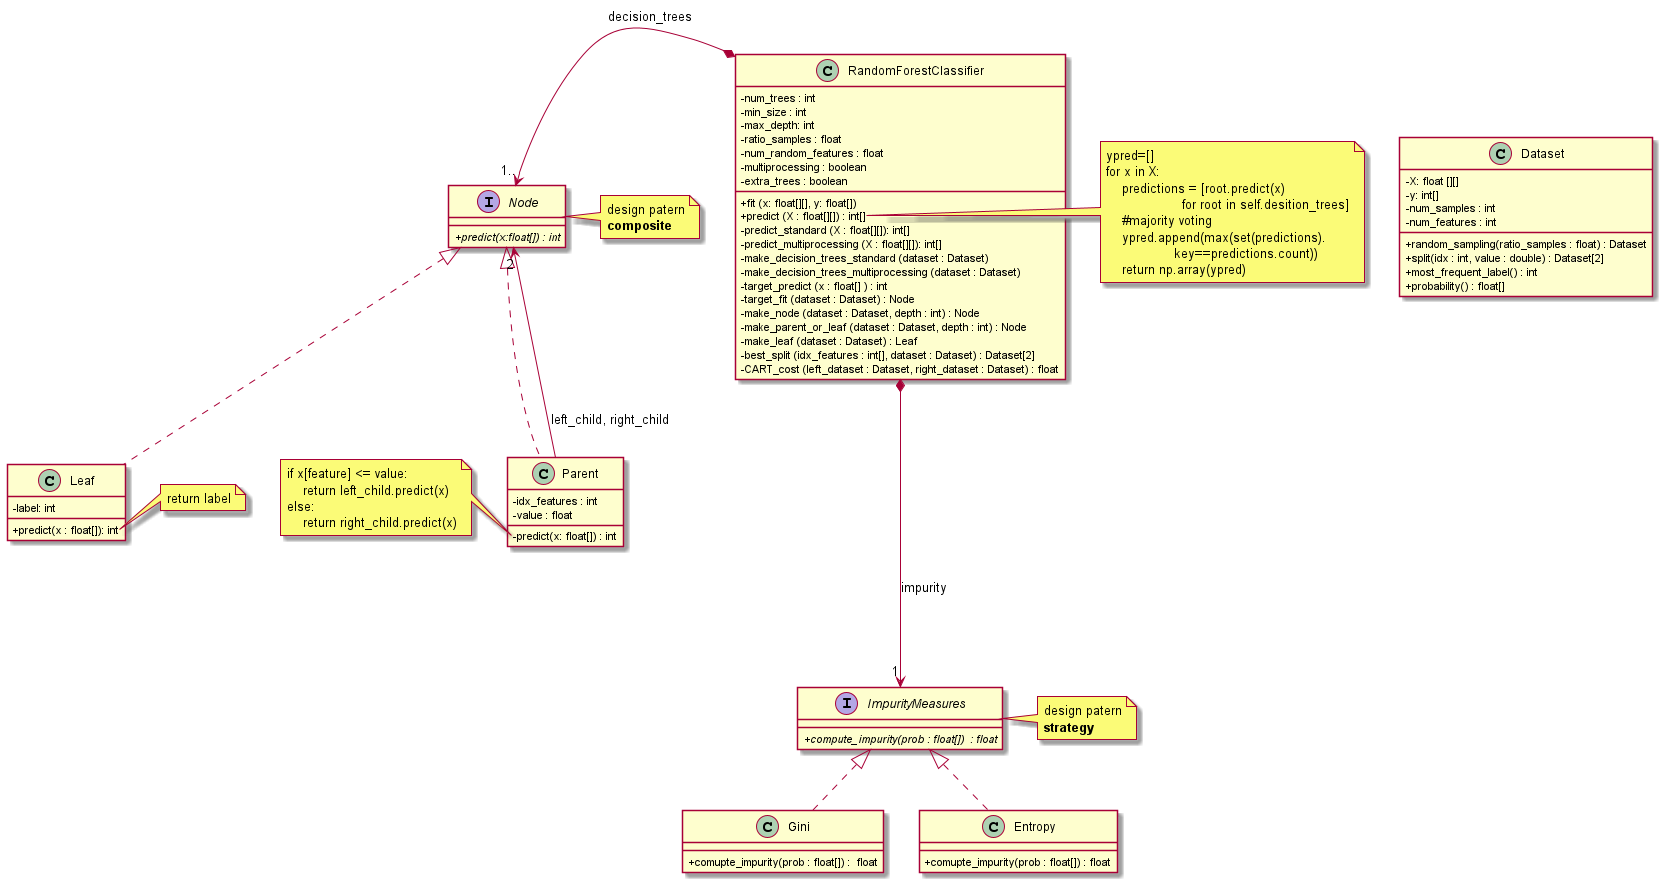

The diagram above was rendered by PlantUML. Its source (embedded in the PNG):
@startuml
'https://plantuml.com/class-diagram
skinparam classAttributeIconSize 0

class RandomForestClassifier {
-num_trees : int
-min_size : int
-max_depth: int
-ratio_samples : float
-num_random_features : float
-multiprocessing : boolean
-extra_trees : boolean

+fit (x: float[][], y: float[])
+predict (X : float[][]) : int[]
-predict_standard (X : float[][]): int[]
-predict_multiprocessing (X : float[][]): int[]
-make_decision_trees_standard (dataset : Dataset)
-make_decision_trees_multiprocessing (dataset : Dataset)
-target_predict (x : float[] ) : int
-target_fit (dataset : Dataset) : Node
-make_node (dataset : Dataset, depth : int) : Node
-make_parent_or_leaf (dataset : Dataset, depth : int) : Node
-make_leaf (dataset : Dataset) : Leaf
-best_split (idx_features : int[], dataset : Dataset) : Dataset[2]
-CART_cost (left_dataset : Dataset, right_dataset : Dataset) : float
}

interface Node {
//+predict(x:float[]) : int//
}

interface ImpurityMeasures{
//+compute_impurity(prob : float[])  : float//
}

class Gini implements ImpurityMeasures {
+comupte_impurity(prob : float[]) :  float
}

class Entropy implements ImpurityMeasures {
+comupte_impurity(prob : float[]) : float
}

class Dataset {
-X: float [][]
-y: int[]
-num_samples : int
-num_features : int
+random_sampling(ratio_samples : float) : Dataset
+split(idx : int, value : double) : Dataset[2]
+most_frequent_label() : int
+probability() : float[]
}

class Leaf implements Node{
-label: int
+predict(x : float[]): int
}

class Parent implements Node{
-idx_features : int
-value : float
-predict(x: float[]) : int
}

note right of Leaf::predict
return label
end note

note left of Parent::predict
if x[feature] <= value:
    return left_child.predict(x)
else:
    return right_child.predict(x)
end note

note right of RandomForestClassifier::predict
ypred=[]
for x in X:
    predictions = [root.predict(x)
                   for root in self.desition_trees]
    #majority voting
    ypred.append(max(set(predictions).
                 key==predictions.count))
    return np.array(ypred)
end note
note right of Node
design patern
**composite**
end note
note right of ImpurityMeasures
design patern
**strategy**
end note

Parent --> "2" Node: left_child, right_child
RandomForestClassifier *--down--> "1" ImpurityMeasures : impurity
RandomForestClassifier *--left--> "1.." Node: decision_trees


@enduml